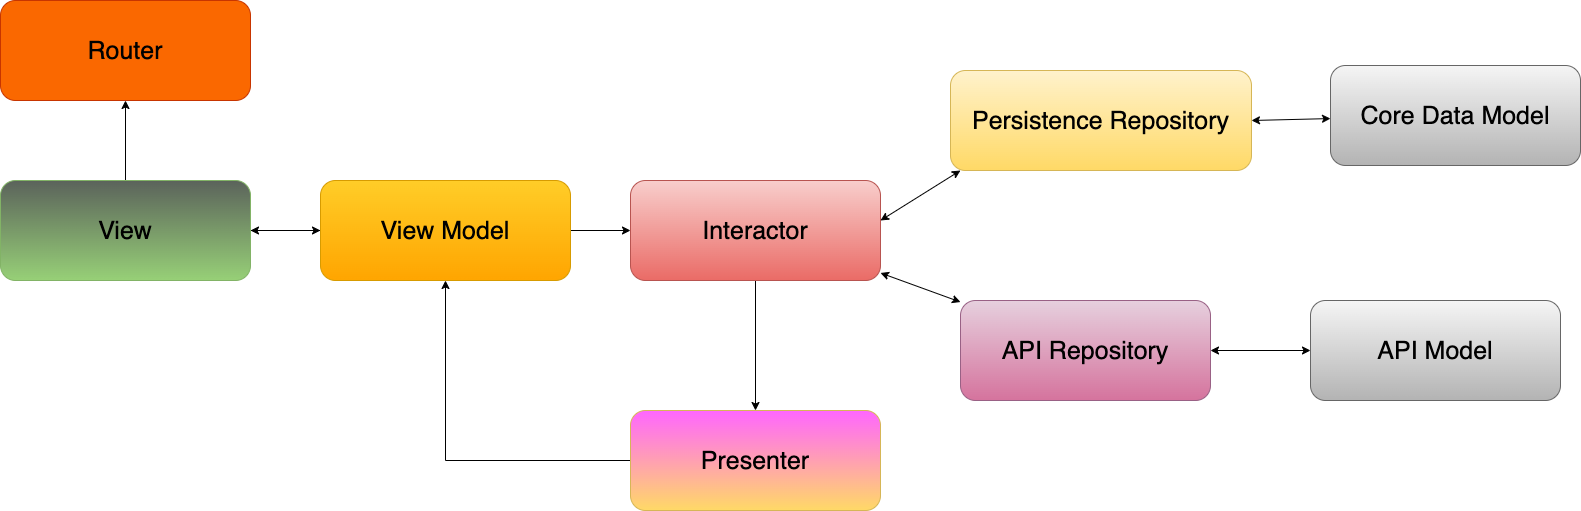

The diagram above was exported from draw.io. Its source (the exported page's mxGraphModel, read from the mxfile embedded in the PNG):
<mxGraphModel dx="1306" dy="780" grid="1" gridSize="10" guides="1" tooltips="1" connect="1" arrows="1" fold="1" page="1" pageScale="1" pageWidth="850" pageHeight="1100" math="0" shadow="0">
  <root>
    <mxCell id="0" />
    <mxCell id="1" parent="0" />
    <mxCell id="dCIHcR6e2JWIzx5gHnji-19" style="edgeStyle=orthogonalEdgeStyle;rounded=0;orthogonalLoop=1;jettySize=auto;html=1;fontSize=25;" edge="1" parent="1" source="dCIHcR6e2JWIzx5gHnji-1" target="dCIHcR6e2JWIzx5gHnji-4">
      <mxGeometry relative="1" as="geometry" />
    </mxCell>
    <mxCell id="dCIHcR6e2JWIzx5gHnji-23" value="" style="edgeStyle=none;rounded=0;orthogonalLoop=1;jettySize=auto;html=1;fontSize=25;" edge="1" parent="1" source="dCIHcR6e2JWIzx5gHnji-1" target="dCIHcR6e2JWIzx5gHnji-3">
      <mxGeometry relative="1" as="geometry" />
    </mxCell>
    <mxCell id="dCIHcR6e2JWIzx5gHnji-1" value="&lt;font style=&quot;font-size: 25px;&quot;&gt;View&lt;/font&gt;" style="rounded=1;whiteSpace=wrap;html=1;fillColor=#5B635B;strokeColor=#82b366;gradientColor=#97d077;" vertex="1" parent="1">
      <mxGeometry x="80" y="480" width="250" height="100" as="geometry" />
    </mxCell>
    <mxCell id="dCIHcR6e2JWIzx5gHnji-24" style="edgeStyle=none;rounded=0;orthogonalLoop=1;jettySize=auto;html=1;fontSize=25;" edge="1" parent="1" source="dCIHcR6e2JWIzx5gHnji-3">
      <mxGeometry relative="1" as="geometry">
        <mxPoint x="330" y="530" as="targetPoint" />
      </mxGeometry>
    </mxCell>
    <mxCell id="dCIHcR6e2JWIzx5gHnji-25" style="edgeStyle=none;rounded=0;orthogonalLoop=1;jettySize=auto;html=1;entryX=0;entryY=0.5;entryDx=0;entryDy=0;fontSize=25;" edge="1" parent="1" source="dCIHcR6e2JWIzx5gHnji-3" target="dCIHcR6e2JWIzx5gHnji-5">
      <mxGeometry relative="1" as="geometry" />
    </mxCell>
    <mxCell id="dCIHcR6e2JWIzx5gHnji-3" value="&lt;font style=&quot;font-size: 25px;&quot;&gt;View Model&lt;/font&gt;" style="rounded=1;whiteSpace=wrap;html=1;fillColor=#ffcd28;strokeColor=#d79b00;gradientColor=#ffa500;" vertex="1" parent="1">
      <mxGeometry x="400" y="480" width="250" height="100" as="geometry" />
    </mxCell>
    <mxCell id="dCIHcR6e2JWIzx5gHnji-4" value="&lt;span style=&quot;font-size: 25px;&quot;&gt;Router&lt;/span&gt;" style="rounded=1;whiteSpace=wrap;html=1;fillColor=#fa6800;fontColor=#000000;strokeColor=#C73500;" vertex="1" parent="1">
      <mxGeometry x="80" y="300" width="250" height="100" as="geometry" />
    </mxCell>
    <mxCell id="dCIHcR6e2JWIzx5gHnji-39" style="edgeStyle=none;rounded=0;orthogonalLoop=1;jettySize=auto;html=1;fontSize=25;" edge="1" parent="1" source="dCIHcR6e2JWIzx5gHnji-5" target="dCIHcR6e2JWIzx5gHnji-6">
      <mxGeometry relative="1" as="geometry" />
    </mxCell>
    <mxCell id="dCIHcR6e2JWIzx5gHnji-5" value="&lt;font style=&quot;font-size: 25px;&quot;&gt;Interactor&lt;/font&gt;" style="rounded=1;whiteSpace=wrap;html=1;fillColor=#f8cecc;strokeColor=#b85450;gradientColor=#ea6b66;" vertex="1" parent="1">
      <mxGeometry x="710" y="480" width="250" height="100" as="geometry" />
    </mxCell>
    <mxCell id="dCIHcR6e2JWIzx5gHnji-18" style="edgeStyle=orthogonalEdgeStyle;rounded=0;orthogonalLoop=1;jettySize=auto;html=1;fontSize=25;entryX=0.5;entryY=1;entryDx=0;entryDy=0;" edge="1" parent="1" source="dCIHcR6e2JWIzx5gHnji-6" target="dCIHcR6e2JWIzx5gHnji-3">
      <mxGeometry relative="1" as="geometry">
        <mxPoint x="460" y="590" as="targetPoint" />
      </mxGeometry>
    </mxCell>
    <mxCell id="dCIHcR6e2JWIzx5gHnji-6" value="&lt;font style=&quot;font-size: 25px;&quot;&gt;Presenter&lt;/font&gt;" style="rounded=1;whiteSpace=wrap;html=1;fillColor=#FF66FF;gradientColor=#ffd966;strokeColor=#d6b656;" vertex="1" parent="1">
      <mxGeometry x="710" y="710" width="250" height="100" as="geometry" />
    </mxCell>
    <mxCell id="dCIHcR6e2JWIzx5gHnji-7" value="&lt;font style=&quot;font-size: 25px;&quot;&gt;Persistence Repository&lt;/font&gt;" style="rounded=1;whiteSpace=wrap;html=1;fillColor=#fff2cc;strokeColor=#d6b656;gradientColor=#ffd966;" vertex="1" parent="1">
      <mxGeometry x="1030" y="370" width="301" height="100" as="geometry" />
    </mxCell>
    <mxCell id="dCIHcR6e2JWIzx5gHnji-8" value="&lt;font style=&quot;font-size: 25px;&quot;&gt;API Repository&lt;/font&gt;" style="rounded=1;whiteSpace=wrap;html=1;fillColor=#e6d0de;gradientColor=#d5739d;strokeColor=#996185;" vertex="1" parent="1">
      <mxGeometry x="1040" y="600" width="250" height="100" as="geometry" />
    </mxCell>
    <mxCell id="dCIHcR6e2JWIzx5gHnji-9" value="&lt;font style=&quot;font-size: 25px;&quot;&gt;API Model&lt;/font&gt;" style="rounded=1;whiteSpace=wrap;html=1;fillColor=#f5f5f5;gradientColor=#b3b3b3;strokeColor=#666666;" vertex="1" parent="1">
      <mxGeometry x="1390" y="600" width="250" height="100" as="geometry" />
    </mxCell>
    <mxCell id="dCIHcR6e2JWIzx5gHnji-10" value="&lt;font style=&quot;font-size: 25px;&quot;&gt;Core Data Model&lt;/font&gt;" style="rounded=1;whiteSpace=wrap;html=1;fillColor=#f5f5f5;gradientColor=#b3b3b3;strokeColor=#666666;" vertex="1" parent="1">
      <mxGeometry x="1410" y="365" width="250" height="100" as="geometry" />
    </mxCell>
    <mxCell id="dCIHcR6e2JWIzx5gHnji-35" value="" style="endArrow=classic;startArrow=classic;html=1;rounded=0;fontSize=25;entryX=0.033;entryY=1;entryDx=0;entryDy=0;entryPerimeter=0;" edge="1" parent="1" target="dCIHcR6e2JWIzx5gHnji-7">
      <mxGeometry width="50" height="50" relative="1" as="geometry">
        <mxPoint x="960" y="520" as="sourcePoint" />
        <mxPoint x="1010" y="470" as="targetPoint" />
      </mxGeometry>
    </mxCell>
    <mxCell id="dCIHcR6e2JWIzx5gHnji-36" value="" style="endArrow=classic;startArrow=classic;html=1;rounded=0;fontSize=25;" edge="1" parent="1">
      <mxGeometry width="50" height="50" relative="1" as="geometry">
        <mxPoint x="960" y="572.4545454545455" as="sourcePoint" />
        <mxPoint x="1040" y="601.5454545454545" as="targetPoint" />
      </mxGeometry>
    </mxCell>
    <mxCell id="dCIHcR6e2JWIzx5gHnji-37" value="" style="endArrow=classic;startArrow=classic;html=1;rounded=0;fontSize=25;exitX=1;exitY=0.5;exitDx=0;exitDy=0;" edge="1" parent="1" source="dCIHcR6e2JWIzx5gHnji-7" target="dCIHcR6e2JWIzx5gHnji-10">
      <mxGeometry width="50" height="50" relative="1" as="geometry">
        <mxPoint x="1320" y="430" as="sourcePoint" />
        <mxPoint x="1399.933" y="380" as="targetPoint" />
      </mxGeometry>
    </mxCell>
    <mxCell id="dCIHcR6e2JWIzx5gHnji-38" value="" style="endArrow=classic;startArrow=classic;html=1;rounded=0;fontSize=25;entryX=0;entryY=0.5;entryDx=0;entryDy=0;" edge="1" parent="1" source="dCIHcR6e2JWIzx5gHnji-8" target="dCIHcR6e2JWIzx5gHnji-9">
      <mxGeometry width="50" height="50" relative="1" as="geometry">
        <mxPoint x="1300" y="650" as="sourcePoint" />
        <mxPoint x="1379.933" y="600" as="targetPoint" />
      </mxGeometry>
    </mxCell>
  </root>
</mxGraphModel>